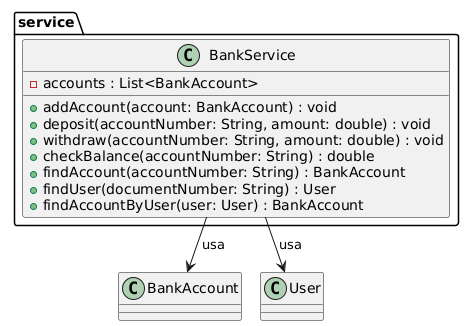

The diagram above was rendered by PlantUML. Its source (embedded in the PNG):
@startuml
top to bottom direction
!pragma layout smetana

package service {
    class BankService {
        -accounts : List<BankAccount>
        +addAccount(account: BankAccount) : void
        +deposit(accountNumber: String, amount: double) : void
        +withdraw(accountNumber: String, amount: double) : void
        +checkBalance(accountNumber: String) : double
        +findAccount(accountNumber: String) : BankAccount
        +findUser(documentNumber: String) : User
        +findAccountByUser(user: User) : BankAccount
    }
}

' Relações importantes
BankService --> BankAccount : usa
BankService --> User : usa

' Observação: BankAccount e User pertencem a outros pacotes, representados aqui apenas para conexão
@enduml